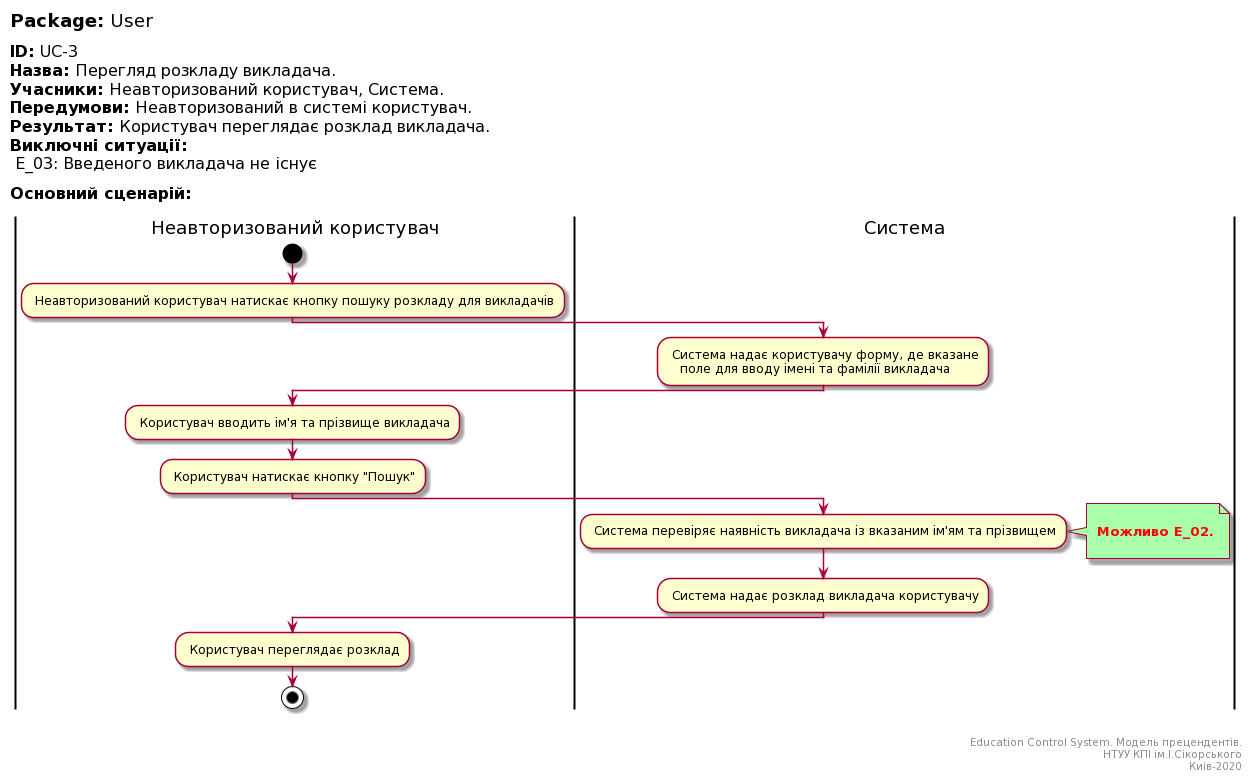

The diagram above was rendered by PlantUML. Its source (embedded in the PNG):
@startuml
left header
<font color=000 size=18><b>Package:</b> User

<font color=000 size=16><b>ID:</b> UC-3
<font color=000 size=16><b>Назва:</b> Перегляд розкладу викладача.
<font color=000 size=16><b>Учасники:</b> Неавторизований користувач, Система.
<font color=000 size=16><b>Передумови:</b> Неавторизований в системі користувач.
<font color=000 size=16><b>Результат:</b> Користувач переглядає розклад викладача.
<font color=000 size=16><b>Виключні ситуації:</b>
<font color=000 size=16> E_03: Введеного викладача не існує

<font color=000 size=16><b>Основний сценарій:</b>

end header

|Неавторизований користувач|
start
: Неавторизований користувач натискає кнопку пошуку розкладу для викладачів;

|Система|
: Система надає користувачу форму, де вказане
   поле для вводу імені та фамілії викладача;

|Неавторизований користувач|
: Користувач вводить ім'я та прізвище викладача;   

: Користувач натискає кнопку "Пошук";

|Система|
: Система перевіряє наявність викладача із вказаним ім'ям та прізвищем;
note right #aaffaa

<font color=red><b> Можливо E_02.

end note

: Система надає розклад викладача користувачу;

|Неавторизований користувач|

: Користувач переглядає розклад;

stop;

right footer


Education Control System. Модель прецендентів.
НТУУ КПІ ім.І.Сікорського
Киів-2020
end footer
@enduml